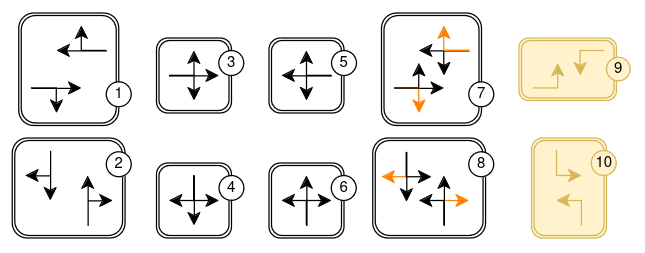

The diagram above was exported from draw.io. Its source (the exported page's mxGraphModel, read from the mxfile embedded in the PNG):
<mxGraphModel dx="1195" dy="631" grid="1" gridSize="10" guides="1" tooltips="1" connect="1" arrows="1" fold="1" page="1" pageScale="1" pageWidth="827" pageHeight="1169" math="0" shadow="0">
  <root>
    <mxCell id="0" />
    <mxCell id="1" parent="0" />
    <mxCell id="2" value="" style="group" vertex="1" connectable="0" parent="1">
      <mxGeometry x="34.739999999999995" y="70" width="494.14" height="180" as="geometry" />
    </mxCell>
    <mxCell id="3" value="&amp;nbsp;" style="shape=ext;double=1;rounded=1;whiteSpace=wrap;html=1;fillColor=default;" vertex="1" parent="2">
      <mxGeometry x="5.140000000000008" width="80" height="90" as="geometry" />
    </mxCell>
    <mxCell id="4" value="" style="group" connectable="0" vertex="1" parent="2">
      <mxGeometry x="35.21000000000001" y="10" width="40" height="20" as="geometry" />
    </mxCell>
    <mxCell id="5" value="" style="edgeStyle=segmentEdgeStyle;endArrow=classic;html=1;curved=0;rounded=0;endSize=8;startSize=8;movable=1;resizable=1;rotatable=1;deletable=1;editable=1;locked=0;connectable=1;" edge="1" parent="4">
      <mxGeometry width="50" height="50" relative="1" as="geometry">
        <mxPoint x="40" y="20" as="sourcePoint" />
        <mxPoint y="20" as="targetPoint" />
      </mxGeometry>
    </mxCell>
    <mxCell id="6" value="" style="edgeStyle=segmentEdgeStyle;endArrow=classic;html=1;curved=0;rounded=0;endSize=8;startSize=8;movable=1;resizable=1;rotatable=1;deletable=1;editable=1;locked=0;connectable=1;" edge="1" parent="4">
      <mxGeometry width="50" height="50" relative="1" as="geometry">
        <mxPoint x="40" y="20" as="sourcePoint" />
        <mxPoint x="20" as="targetPoint" />
        <Array as="points">
          <mxPoint x="20" y="20" />
        </Array>
      </mxGeometry>
    </mxCell>
    <mxCell id="7" value="" style="group" connectable="0" vertex="1" parent="2">
      <mxGeometry x="15.230000000000011" y="60" width="40" height="20" as="geometry" />
    </mxCell>
    <mxCell id="8" value="" style="edgeStyle=segmentEdgeStyle;endArrow=classic;html=1;curved=0;rounded=0;endSize=8;startSize=8;movable=1;resizable=1;rotatable=1;deletable=1;editable=1;locked=0;connectable=1;" edge="1" parent="7">
      <mxGeometry width="50" height="50" relative="1" as="geometry">
        <mxPoint as="sourcePoint" />
        <mxPoint x="40" as="targetPoint" />
      </mxGeometry>
    </mxCell>
    <mxCell id="9" value="" style="edgeStyle=segmentEdgeStyle;endArrow=classic;html=1;curved=0;rounded=0;endSize=8;startSize=8;movable=1;resizable=1;rotatable=1;deletable=1;editable=1;locked=0;connectable=1;" edge="1" parent="7">
      <mxGeometry width="50" height="50" relative="1" as="geometry">
        <mxPoint as="sourcePoint" />
        <mxPoint x="20" y="20" as="targetPoint" />
      </mxGeometry>
    </mxCell>
    <mxCell id="10" value="" style="shape=ext;double=1;rounded=1;whiteSpace=wrap;html=1;fillColor=none;" vertex="1" parent="2">
      <mxGeometry y="100" width="90.27" height="80" as="geometry" />
    </mxCell>
    <mxCell id="11" value="" style="group" connectable="0" vertex="1" parent="2">
      <mxGeometry x="10.24000000000003" y="110" width="20" height="40" as="geometry" />
    </mxCell>
    <mxCell id="12" value="" style="edgeStyle=segmentEdgeStyle;endArrow=classic;html=1;curved=0;rounded=0;endSize=8;startSize=8;" edge="1" parent="11">
      <mxGeometry width="50" height="50" relative="1" as="geometry">
        <mxPoint x="20" as="sourcePoint" />
        <mxPoint x="20" y="40" as="targetPoint" />
      </mxGeometry>
    </mxCell>
    <mxCell id="13" value="" style="edgeStyle=segmentEdgeStyle;endArrow=classic;html=1;curved=0;rounded=0;endSize=8;startSize=8;" edge="1" parent="11">
      <mxGeometry width="50" height="50" relative="1" as="geometry">
        <mxPoint x="20" y="20" as="sourcePoint" />
        <mxPoint y="20" as="targetPoint" />
        <Array as="points">
          <mxPoint x="20" y="20" />
        </Array>
      </mxGeometry>
    </mxCell>
    <mxCell id="14" value="" style="group" connectable="0" vertex="1" parent="2">
      <mxGeometry x="60.27000000000004" y="130" width="19.980000000000018" height="40" as="geometry" />
    </mxCell>
    <mxCell id="15" value="" style="edgeStyle=segmentEdgeStyle;endArrow=classic;html=1;curved=0;rounded=0;endSize=8;startSize=8;movable=1;resizable=1;rotatable=1;deletable=1;editable=1;locked=0;connectable=1;" edge="1" parent="14">
      <mxGeometry width="50" height="50" relative="1" as="geometry">
        <mxPoint y="20" as="sourcePoint" />
        <mxPoint x="19.980000000000018" y="20" as="targetPoint" />
        <Array as="points">
          <mxPoint y="20" />
        </Array>
      </mxGeometry>
    </mxCell>
    <mxCell id="16" value="" style="edgeStyle=segmentEdgeStyle;endArrow=classic;html=1;curved=0;rounded=0;endSize=8;startSize=8;movable=1;resizable=1;rotatable=1;deletable=1;editable=1;locked=0;connectable=1;" edge="1" parent="14">
      <mxGeometry width="50" height="50" relative="1" as="geometry">
        <mxPoint y="40" as="sourcePoint" />
        <mxPoint as="targetPoint" />
      </mxGeometry>
    </mxCell>
    <mxCell id="17" value="" style="group" connectable="0" vertex="1" parent="2">
      <mxGeometry x="115.25999999999995" y="120" width="60" height="60" as="geometry" />
    </mxCell>
    <mxCell id="18" value="" style="group;flipH=1;flipV=1;" connectable="0" vertex="1" parent="17">
      <mxGeometry x="10" y="10" width="39.98000000000002" height="40" as="geometry" />
    </mxCell>
    <mxCell id="19" value="" style="edgeStyle=segmentEdgeStyle;endArrow=classic;html=1;curved=0;rounded=0;endSize=8;startSize=8;movable=1;resizable=1;rotatable=1;deletable=1;editable=1;locked=0;connectable=1;" edge="1" parent="18">
      <mxGeometry width="50" height="50" relative="1" as="geometry">
        <mxPoint x="19.980000000000018" as="sourcePoint" />
        <mxPoint y="20" as="targetPoint" />
        <Array as="points">
          <mxPoint x="19.980000000000018" y="20" />
        </Array>
      </mxGeometry>
    </mxCell>
    <mxCell id="20" value="" style="edgeStyle=segmentEdgeStyle;endArrow=classic;html=1;curved=0;rounded=0;endSize=8;startSize=8;movable=1;resizable=1;rotatable=1;deletable=1;editable=1;locked=0;connectable=1;" edge="1" parent="18">
      <mxGeometry width="50" height="50" relative="1" as="geometry">
        <mxPoint x="19.980000000000018" as="sourcePoint" />
        <mxPoint x="19.980000000000018" y="40" as="targetPoint" />
      </mxGeometry>
    </mxCell>
    <mxCell id="21" value="" style="edgeStyle=segmentEdgeStyle;endArrow=classic;html=1;curved=0;rounded=0;endSize=8;startSize=8;movable=1;resizable=1;rotatable=1;deletable=1;editable=1;locked=0;connectable=1;" edge="1" parent="18">
      <mxGeometry width="50" height="50" relative="1" as="geometry">
        <mxPoint x="19.980000000000018" as="sourcePoint" />
        <mxPoint x="39.98000000000002" y="20" as="targetPoint" />
        <Array as="points">
          <mxPoint x="19.980000000000018" y="20" />
        </Array>
      </mxGeometry>
    </mxCell>
    <mxCell id="22" value="" style="shape=ext;double=1;rounded=1;whiteSpace=wrap;html=1;fillColor=none;" vertex="1" parent="17">
      <mxGeometry width="60" height="60" as="geometry" />
    </mxCell>
    <mxCell id="23" value="" style="group" connectable="0" vertex="1" parent="2">
      <mxGeometry x="115.26000000000003" y="20" width="60.00999999999999" height="60" as="geometry" />
    </mxCell>
    <mxCell id="24" value="" style="shape=ext;double=1;rounded=1;whiteSpace=wrap;html=1;fillColor=none;" vertex="1" parent="23">
      <mxGeometry width="60.01" height="60" as="geometry" />
    </mxCell>
    <mxCell id="25" value="" style="group" connectable="0" vertex="1" parent="23">
      <mxGeometry x="10.009999999999991" y="10" width="40" height="40" as="geometry" />
    </mxCell>
    <mxCell id="26" value="" style="edgeStyle=segmentEdgeStyle;endArrow=classic;html=1;curved=0;rounded=0;endSize=8;startSize=8;movable=1;resizable=1;rotatable=1;deletable=1;editable=1;locked=0;connectable=1;" edge="1" parent="25">
      <mxGeometry width="50" height="50" relative="1" as="geometry">
        <mxPoint y="20" as="sourcePoint" />
        <mxPoint x="40" y="20" as="targetPoint" />
      </mxGeometry>
    </mxCell>
    <mxCell id="27" value="" style="edgeStyle=segmentEdgeStyle;endArrow=classic;html=1;curved=0;rounded=0;endSize=8;startSize=8;movable=1;resizable=1;rotatable=1;deletable=1;editable=1;locked=0;connectable=1;" edge="1" parent="25">
      <mxGeometry width="50" height="50" relative="1" as="geometry">
        <mxPoint y="20" as="sourcePoint" />
        <mxPoint x="20" y="40" as="targetPoint" />
      </mxGeometry>
    </mxCell>
    <mxCell id="28" value="" style="edgeStyle=segmentEdgeStyle;endArrow=classic;html=1;curved=0;rounded=0;endSize=8;startSize=8;movable=1;resizable=1;rotatable=1;deletable=1;editable=1;locked=0;connectable=1;" edge="1" parent="25">
      <mxGeometry width="50" height="50" relative="1" as="geometry">
        <mxPoint y="20" as="sourcePoint" />
        <mxPoint x="20" as="targetPoint" />
      </mxGeometry>
    </mxCell>
    <mxCell id="29" value="" style="group" connectable="0" vertex="1" parent="2">
      <mxGeometry x="205.26000000000005" y="20" width="70" height="60" as="geometry" />
    </mxCell>
    <mxCell id="30" value="" style="group;direction=south;flipH=1;" connectable="0" vertex="1" parent="29">
      <mxGeometry x="9.999999999999886" y="10" width="40" height="40" as="geometry" />
    </mxCell>
    <mxCell id="31" value="" style="edgeStyle=segmentEdgeStyle;endArrow=classic;html=1;curved=0;rounded=0;endSize=8;startSize=8;movable=1;resizable=1;rotatable=1;deletable=1;editable=1;locked=0;connectable=1;" edge="1" parent="30">
      <mxGeometry width="50" height="50" relative="1" as="geometry">
        <mxPoint x="40" y="20" as="sourcePoint" />
        <mxPoint y="20" as="targetPoint" />
      </mxGeometry>
    </mxCell>
    <mxCell id="32" value="" style="edgeStyle=segmentEdgeStyle;endArrow=classic;html=1;curved=0;rounded=0;endSize=8;startSize=8;movable=1;resizable=1;rotatable=1;deletable=1;editable=1;locked=0;connectable=1;" edge="1" parent="30">
      <mxGeometry width="50" height="50" relative="1" as="geometry">
        <mxPoint x="40" y="20" as="sourcePoint" />
        <mxPoint x="20" y="40" as="targetPoint" />
      </mxGeometry>
    </mxCell>
    <mxCell id="33" value="" style="edgeStyle=segmentEdgeStyle;endArrow=classic;html=1;curved=0;rounded=0;endSize=8;startSize=8;movable=1;resizable=1;rotatable=1;deletable=1;editable=1;locked=0;connectable=1;" edge="1" parent="30">
      <mxGeometry width="50" height="50" relative="1" as="geometry">
        <mxPoint x="40" y="20" as="sourcePoint" />
        <mxPoint x="20" as="targetPoint" />
      </mxGeometry>
    </mxCell>
    <mxCell id="34" value="" style="shape=ext;double=1;rounded=1;whiteSpace=wrap;html=1;fillColor=none;" vertex="1" parent="29">
      <mxGeometry width="60" height="60" as="geometry" />
    </mxCell>
    <mxCell id="35" value="5" style="ellipse;whiteSpace=wrap;html=1;aspect=fixed;" vertex="1" parent="29">
      <mxGeometry x="50" y="10" width="20" height="20" as="geometry" />
    </mxCell>
    <mxCell id="36" value="1" style="ellipse;whiteSpace=wrap;html=1;aspect=fixed;" vertex="1" parent="2">
      <mxGeometry x="75.23000000000003" y="55" width="20" height="20" as="geometry" />
    </mxCell>
    <mxCell id="37" value="2" style="ellipse;whiteSpace=wrap;html=1;aspect=fixed;" vertex="1" parent="2">
      <mxGeometry x="75.23000000000012" y="111" width="20" height="20" as="geometry" />
    </mxCell>
    <mxCell id="38" value="3" style="ellipse;whiteSpace=wrap;html=1;aspect=fixed;" vertex="1" parent="2">
      <mxGeometry x="165.17000000000013" y="30" width="20" height="20" as="geometry" />
    </mxCell>
    <mxCell id="39" value="4" style="ellipse;whiteSpace=wrap;html=1;aspect=fixed;" vertex="1" parent="2">
      <mxGeometry x="165.35000000000008" y="130.04999999999995" width="19.91" height="19.91" as="geometry" />
    </mxCell>
    <mxCell id="40" value="&amp;nbsp;" style="shape=ext;double=1;rounded=1;whiteSpace=wrap;html=1;fillColor=none;" vertex="1" parent="2">
      <mxGeometry x="295.31" width="80" height="90" as="geometry" />
    </mxCell>
    <mxCell id="41" value="" style="group" connectable="0" vertex="1" parent="2">
      <mxGeometry x="305.2099999999999" y="40" width="40" height="40" as="geometry" />
    </mxCell>
    <mxCell id="42" value="" style="edgeStyle=segmentEdgeStyle;endArrow=classic;html=1;curved=0;rounded=0;endSize=8;startSize=8;movable=1;resizable=1;rotatable=1;deletable=1;editable=1;locked=0;connectable=1;" edge="1" parent="41">
      <mxGeometry width="50" height="50" relative="1" as="geometry">
        <mxPoint y="20" as="sourcePoint" />
        <mxPoint x="40" y="20" as="targetPoint" />
      </mxGeometry>
    </mxCell>
    <mxCell id="43" value="" style="edgeStyle=segmentEdgeStyle;endArrow=classic;html=1;curved=0;rounded=0;endSize=8;startSize=8;movable=1;resizable=1;rotatable=1;deletable=1;editable=1;locked=0;connectable=1;strokeColor=#FF8000;" edge="1" parent="41">
      <mxGeometry width="50" height="50" relative="1" as="geometry">
        <mxPoint y="20" as="sourcePoint" />
        <mxPoint x="20" y="40" as="targetPoint" />
      </mxGeometry>
    </mxCell>
    <mxCell id="44" value="" style="edgeStyle=segmentEdgeStyle;endArrow=classic;html=1;curved=0;rounded=0;endSize=8;startSize=8;movable=1;resizable=1;rotatable=1;deletable=1;editable=1;locked=0;connectable=1;" edge="1" parent="41">
      <mxGeometry width="50" height="50" relative="1" as="geometry">
        <mxPoint y="20" as="sourcePoint" />
        <mxPoint x="20" as="targetPoint" />
      </mxGeometry>
    </mxCell>
    <mxCell id="45" value="" style="group" connectable="0" vertex="1" parent="2">
      <mxGeometry x="325.2099999999999" y="10" width="40" height="40" as="geometry" />
    </mxCell>
    <mxCell id="46" value="" style="edgeStyle=segmentEdgeStyle;endArrow=classic;html=1;curved=0;rounded=0;endSize=8;startSize=8;movable=1;resizable=1;rotatable=1;deletable=1;editable=1;locked=0;connectable=1;" edge="1" parent="45">
      <mxGeometry width="50" height="50" relative="1" as="geometry">
        <mxPoint x="40" y="20" as="sourcePoint" />
        <mxPoint y="20" as="targetPoint" />
      </mxGeometry>
    </mxCell>
    <mxCell id="47" value="" style="edgeStyle=segmentEdgeStyle;endArrow=classic;html=1;curved=0;rounded=0;endSize=8;startSize=8;movable=1;resizable=1;rotatable=1;deletable=1;editable=1;locked=0;connectable=1;" edge="1" parent="45">
      <mxGeometry width="50" height="50" relative="1" as="geometry">
        <mxPoint x="40" y="20" as="sourcePoint" />
        <mxPoint x="20" y="40" as="targetPoint" />
      </mxGeometry>
    </mxCell>
    <mxCell id="48" value="" style="edgeStyle=segmentEdgeStyle;endArrow=classic;html=1;curved=0;rounded=0;endSize=8;startSize=8;movable=1;resizable=1;rotatable=1;deletable=1;editable=1;locked=0;connectable=1;strokeColor=#FF8000;" edge="1" parent="45">
      <mxGeometry width="50" height="50" relative="1" as="geometry">
        <mxPoint x="40" y="20" as="sourcePoint" />
        <mxPoint x="20" as="targetPoint" />
      </mxGeometry>
    </mxCell>
    <mxCell id="49" value="" style="group;" connectable="0" vertex="1" parent="2">
      <mxGeometry x="415.26" y="100" width="67.97000000000014" height="80" as="geometry" />
    </mxCell>
    <mxCell id="50" value="" style="shape=ext;double=1;rounded=1;whiteSpace=wrap;html=1;fillColor=#fff2cc;strokeColor=#d6b656;" vertex="1" parent="49">
      <mxGeometry width="60" height="80" as="geometry" />
    </mxCell>
    <mxCell id="51" value="10" style="ellipse;whiteSpace=wrap;html=1;aspect=fixed;fillColor=#fff2cc;strokeColor=#d6b656;" vertex="1" parent="49">
      <mxGeometry x="47.97000000000014" y="10" width="20" height="20" as="geometry" />
    </mxCell>
    <mxCell id="52" value="" style="edgeStyle=segmentEdgeStyle;endArrow=classic;html=1;curved=0;rounded=0;endSize=8;startSize=8;movable=1;resizable=1;rotatable=1;deletable=1;editable=1;locked=0;connectable=1;fillColor=#fff2cc;strokeColor=#d6b656;" edge="1" parent="49">
      <mxGeometry width="50" height="50" relative="1" as="geometry">
        <mxPoint x="40" y="70" as="sourcePoint" />
        <mxPoint x="20" y="50" as="targetPoint" />
        <Array as="points">
          <mxPoint x="40" y="50" />
        </Array>
      </mxGeometry>
    </mxCell>
    <mxCell id="53" value="" style="edgeStyle=segmentEdgeStyle;endArrow=classic;html=1;curved=0;rounded=0;endSize=8;startSize=8;fillColor=#fff2cc;strokeColor=#d6b656;" edge="1" parent="49">
      <mxGeometry width="50" height="50" relative="1" as="geometry">
        <mxPoint x="20" y="10" as="sourcePoint" />
        <mxPoint x="40" y="30" as="targetPoint" />
        <Array as="points">
          <mxPoint x="20" y="30" />
        </Array>
      </mxGeometry>
    </mxCell>
    <mxCell id="54" value="" style="group" connectable="0" vertex="1" parent="2">
      <mxGeometry x="325.26000000000005" y="130" width="39.98000000000002" height="40" as="geometry" />
    </mxCell>
    <mxCell id="55" value="" style="edgeStyle=segmentEdgeStyle;endArrow=classic;html=1;curved=0;rounded=0;endSize=8;startSize=8;movable=1;resizable=1;rotatable=1;deletable=1;editable=1;locked=0;connectable=1;strokeColor=#FF8000;" edge="1" parent="54">
      <mxGeometry width="50" height="50" relative="1" as="geometry">
        <mxPoint x="20" y="40" as="sourcePoint" />
        <mxPoint x="39.98000000000002" y="20" as="targetPoint" />
        <Array as="points">
          <mxPoint x="20" y="20" />
        </Array>
      </mxGeometry>
    </mxCell>
    <mxCell id="56" value="" style="edgeStyle=segmentEdgeStyle;endArrow=classic;html=1;curved=0;rounded=0;endSize=8;startSize=8;movable=1;resizable=1;rotatable=1;deletable=1;editable=1;locked=0;connectable=1;" edge="1" parent="54">
      <mxGeometry width="50" height="50" relative="1" as="geometry">
        <mxPoint x="20" y="40" as="sourcePoint" />
        <mxPoint x="20" as="targetPoint" />
      </mxGeometry>
    </mxCell>
    <mxCell id="57" value="" style="edgeStyle=segmentEdgeStyle;endArrow=classic;html=1;curved=0;rounded=0;endSize=8;startSize=8;movable=1;resizable=1;rotatable=1;deletable=1;editable=1;locked=0;connectable=1;" edge="1" parent="54">
      <mxGeometry width="50" height="50" relative="1" as="geometry">
        <mxPoint x="20" y="40" as="sourcePoint" />
        <mxPoint y="20" as="targetPoint" />
        <Array as="points">
          <mxPoint x="20" y="20" />
        </Array>
      </mxGeometry>
    </mxCell>
    <mxCell id="58" value="" style="group" connectable="0" vertex="1" parent="2">
      <mxGeometry x="295.21000000000004" y="111" width="39.98000000000002" height="40" as="geometry" />
    </mxCell>
    <mxCell id="59" value="" style="edgeStyle=segmentEdgeStyle;endArrow=classic;html=1;curved=0;rounded=0;endSize=8;startSize=8;movable=1;resizable=1;rotatable=1;deletable=1;editable=1;locked=0;connectable=1;strokeColor=#FF8000;" edge="1" parent="58">
      <mxGeometry width="50" height="50" relative="1" as="geometry">
        <mxPoint x="19.980000000000018" as="sourcePoint" />
        <mxPoint y="20" as="targetPoint" />
        <Array as="points">
          <mxPoint x="19.980000000000018" y="20" />
        </Array>
      </mxGeometry>
    </mxCell>
    <mxCell id="60" value="" style="edgeStyle=segmentEdgeStyle;endArrow=classic;html=1;curved=0;rounded=0;endSize=8;startSize=8;movable=1;resizable=1;rotatable=1;deletable=1;editable=1;locked=0;connectable=1;" edge="1" parent="58">
      <mxGeometry width="50" height="50" relative="1" as="geometry">
        <mxPoint x="19.980000000000018" as="sourcePoint" />
        <mxPoint x="19.980000000000018" y="40" as="targetPoint" />
      </mxGeometry>
    </mxCell>
    <mxCell id="61" value="" style="edgeStyle=segmentEdgeStyle;endArrow=classic;html=1;curved=0;rounded=0;endSize=8;startSize=8;movable=1;resizable=1;rotatable=1;deletable=1;editable=1;locked=0;connectable=1;" edge="1" parent="58">
      <mxGeometry width="50" height="50" relative="1" as="geometry">
        <mxPoint x="19.980000000000018" as="sourcePoint" />
        <mxPoint x="39.98000000000002" y="20" as="targetPoint" />
        <Array as="points">
          <mxPoint x="19.980000000000018" y="20" />
        </Array>
      </mxGeometry>
    </mxCell>
    <mxCell id="62" value="" style="shape=ext;double=1;rounded=1;whiteSpace=wrap;html=1;fillColor=none;" vertex="1" parent="2">
      <mxGeometry x="288.26" y="100" width="90.27" height="80" as="geometry" />
    </mxCell>
    <mxCell id="63" value="&lt;div&gt;8&lt;/div&gt;" style="ellipse;whiteSpace=wrap;html=1;aspect=fixed;" vertex="1" parent="2">
      <mxGeometry x="365.21000000000004" y="111" width="20" height="20" as="geometry" />
    </mxCell>
    <mxCell id="64" value="7" style="ellipse;whiteSpace=wrap;html=1;aspect=fixed;" vertex="1" parent="2">
      <mxGeometry x="365.24" y="55" width="20" height="20" as="geometry" />
    </mxCell>
    <mxCell id="65" value="" style="group" vertex="1" connectable="0" parent="2">
      <mxGeometry x="405.26" y="20" width="88.88" height="50" as="geometry" />
    </mxCell>
    <mxCell id="66" value="" style="shape=ext;double=1;rounded=1;whiteSpace=wrap;html=1;fillColor=#fff2cc;strokeColor=#d6b656;" vertex="1" parent="65">
      <mxGeometry width="77.97" height="50" as="geometry" />
    </mxCell>
    <mxCell id="67" value="9" style="ellipse;whiteSpace=wrap;html=1;aspect=fixed;fillColor=#fff2cc;strokeColor=#d6b656;" vertex="1" parent="65">
      <mxGeometry x="70" y="15.56" width="18.88" height="18.88" as="geometry" />
    </mxCell>
    <mxCell id="68" value="" style="edgeStyle=segmentEdgeStyle;endArrow=classic;html=1;curved=0;rounded=0;endSize=8;startSize=8;movable=1;resizable=1;rotatable=1;deletable=1;editable=1;locked=0;connectable=1;fillColor=#fff2cc;strokeColor=#d6b656;" edge="1" parent="65">
      <mxGeometry width="50" height="50" relative="1" as="geometry">
        <mxPoint x="68" y="10" as="sourcePoint" />
        <mxPoint x="48.879999999999995" y="30" as="targetPoint" />
      </mxGeometry>
    </mxCell>
    <mxCell id="69" value="" style="edgeStyle=segmentEdgeStyle;endArrow=classic;html=1;curved=0;rounded=0;endSize=8;startSize=8;movable=1;resizable=1;rotatable=1;deletable=1;editable=1;locked=0;connectable=1;fillColor=#fff2cc;strokeColor=#d6b656;" edge="1" parent="65">
      <mxGeometry width="50" height="50" relative="1" as="geometry">
        <mxPoint x="11" y="40" as="sourcePoint" />
        <mxPoint x="31.00999999999999" y="20" as="targetPoint" />
      </mxGeometry>
    </mxCell>
    <mxCell id="70" value="" style="shape=ext;double=1;rounded=1;whiteSpace=wrap;html=1;fillColor=none;" vertex="1" parent="2">
      <mxGeometry x="205.26000000000005" y="120" width="60" height="60" as="geometry" />
    </mxCell>
    <mxCell id="71" value="" style="group" connectable="0" vertex="1" parent="2">
      <mxGeometry x="215.26000000000005" y="130" width="39.98000000000002" height="40" as="geometry" />
    </mxCell>
    <mxCell id="72" value="" style="edgeStyle=segmentEdgeStyle;endArrow=classic;html=1;curved=0;rounded=0;endSize=8;startSize=8;movable=1;resizable=1;rotatable=1;deletable=1;editable=1;locked=0;connectable=1;" edge="1" parent="71">
      <mxGeometry width="50" height="50" relative="1" as="geometry">
        <mxPoint x="20" y="40" as="sourcePoint" />
        <mxPoint x="39.98000000000002" y="20" as="targetPoint" />
        <Array as="points">
          <mxPoint x="20" y="20" />
        </Array>
      </mxGeometry>
    </mxCell>
    <mxCell id="73" value="" style="edgeStyle=segmentEdgeStyle;endArrow=classic;html=1;curved=0;rounded=0;endSize=8;startSize=8;movable=1;resizable=1;rotatable=1;deletable=1;editable=1;locked=0;connectable=1;" edge="1" parent="71">
      <mxGeometry width="50" height="50" relative="1" as="geometry">
        <mxPoint x="20" y="40" as="sourcePoint" />
        <mxPoint x="20" as="targetPoint" />
      </mxGeometry>
    </mxCell>
    <mxCell id="74" value="" style="edgeStyle=segmentEdgeStyle;endArrow=classic;html=1;curved=0;rounded=0;endSize=8;startSize=8;movable=1;resizable=1;rotatable=1;deletable=1;editable=1;locked=0;connectable=1;" edge="1" parent="71">
      <mxGeometry width="50" height="50" relative="1" as="geometry">
        <mxPoint x="20" y="40" as="sourcePoint" />
        <mxPoint y="20" as="targetPoint" />
        <Array as="points">
          <mxPoint x="20" y="20" />
        </Array>
      </mxGeometry>
    </mxCell>
    <mxCell id="75" value="6" style="ellipse;whiteSpace=wrap;html=1;aspect=fixed;" vertex="1" parent="2">
      <mxGeometry x="255.16999999999996" y="130" width="20" height="20" as="geometry" />
    </mxCell>
  </root>
</mxGraphModel>